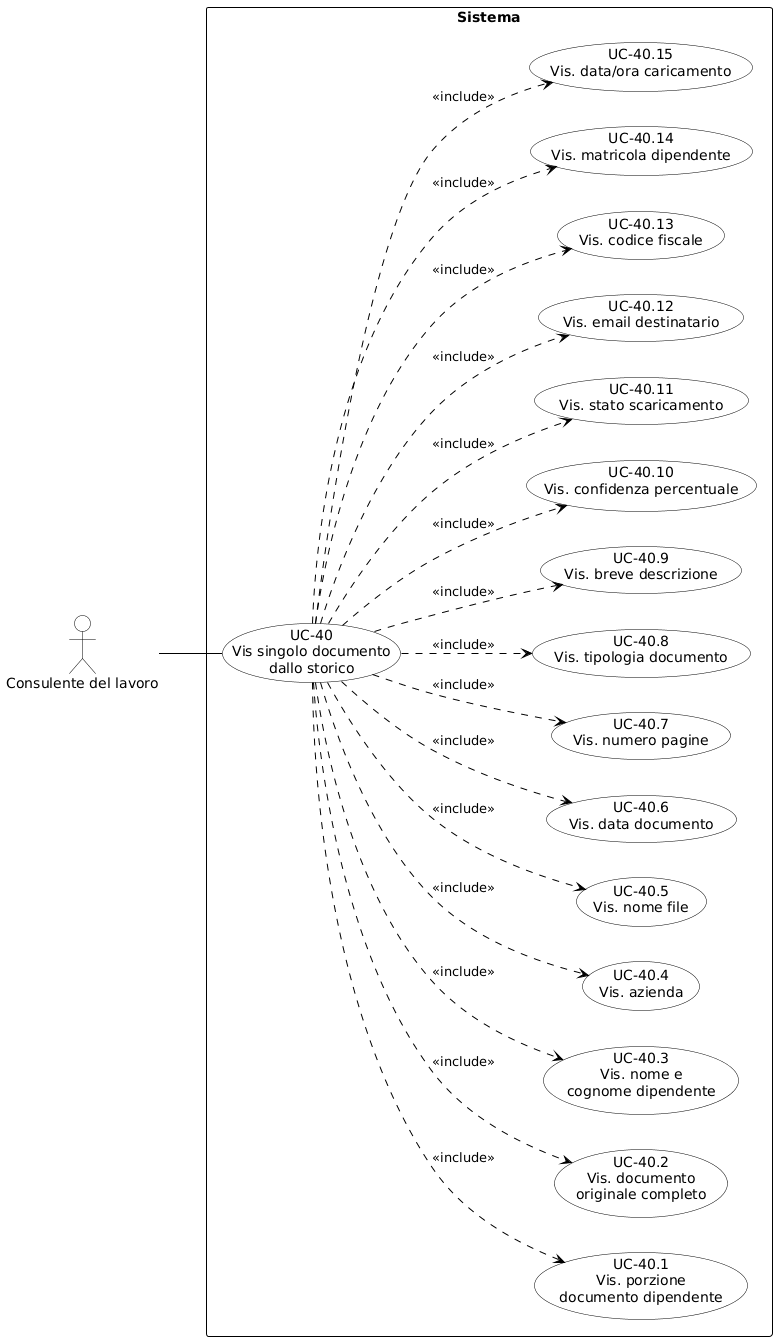

The diagram above was rendered by PlantUML. Its source (embedded in the PNG):
@startuml
skinparam shadowing false
skinparam defaultFontName Arial
left to right direction

skinparam usecase {
    BackgroundColor white
    BorderColor black
    ArrowColor black
}
skinparam actor {
    BackgroundColor white
    BorderColor black
}
skinparam rectangle {
    BorderColor black
    FontStyle bold
}

actor "Consulente del lavoro" as cdl

rectangle "Sistema" {
    usecase "UC-40\nVis singolo documento\ndallo storico" as UC40

    usecase "UC-40.1\nVis. porzione\ndocumento dipendente" as UC40_1
    usecase "UC-40.2\nVis. documento\noriginale completo" as UC40_2
    usecase "UC-40.3\nVis. nome e\ncognome dipendente" as UC40_3
    usecase "UC-40.4\nVis. azienda" as UC40_4
    usecase "UC-40.5\nVis. nome file" as UC40_5
    usecase "UC-40.6\nVis. data documento" as UC40_6
    usecase "UC-40.7\nVis. numero pagine" as UC40_7
    usecase "UC-40.8\nVis. tipologia documento" as UC40_8
    usecase "UC-40.9\nVis. breve descrizione" as UC40_9
    usecase "UC-40.10\nVis. confidenza percentuale" as UC40_10
    usecase "UC-40.11\nVis. stato scaricamento" as UC40_11
    usecase "UC-40.12\nVis. email destinatario" as UC40_12
    usecase "UC-40.13\nVis. codice fiscale" as UC40_13
    usecase "UC-40.14\nVis. matricola dipendente" as UC40_14
    usecase "UC-40.15\nVis. data/ora caricamento" as UC40_15

    UC40 .down.> UC40_1 : \n«include»
    UC40 .down.> UC40_2 : \n«include»
    UC40 .down.> UC40_3 : \n«include»
    UC40 .down.> UC40_4 : \n«include»
    UC40 .down.> UC40_5 : \n«include»
    UC40 .down.> UC40_6 : \n«include»
    UC40 .down.> UC40_7 : \n«include»
    UC40 .down.> UC40_8 : \n«include»
    UC40 .down.> UC40_9 : \n«include»
    UC40 .down.> UC40_10 : \n«include»
    UC40 .down.> UC40_11 : \n«include»
    UC40 .down.> UC40_12 : \n«include»
    UC40 .down.> UC40_13 : \n«include»
    UC40 .down.> UC40_14 : \n«include»
    UC40 .down.> UC40_15 : \n«include»
}

cdl -- UC40
@enduml